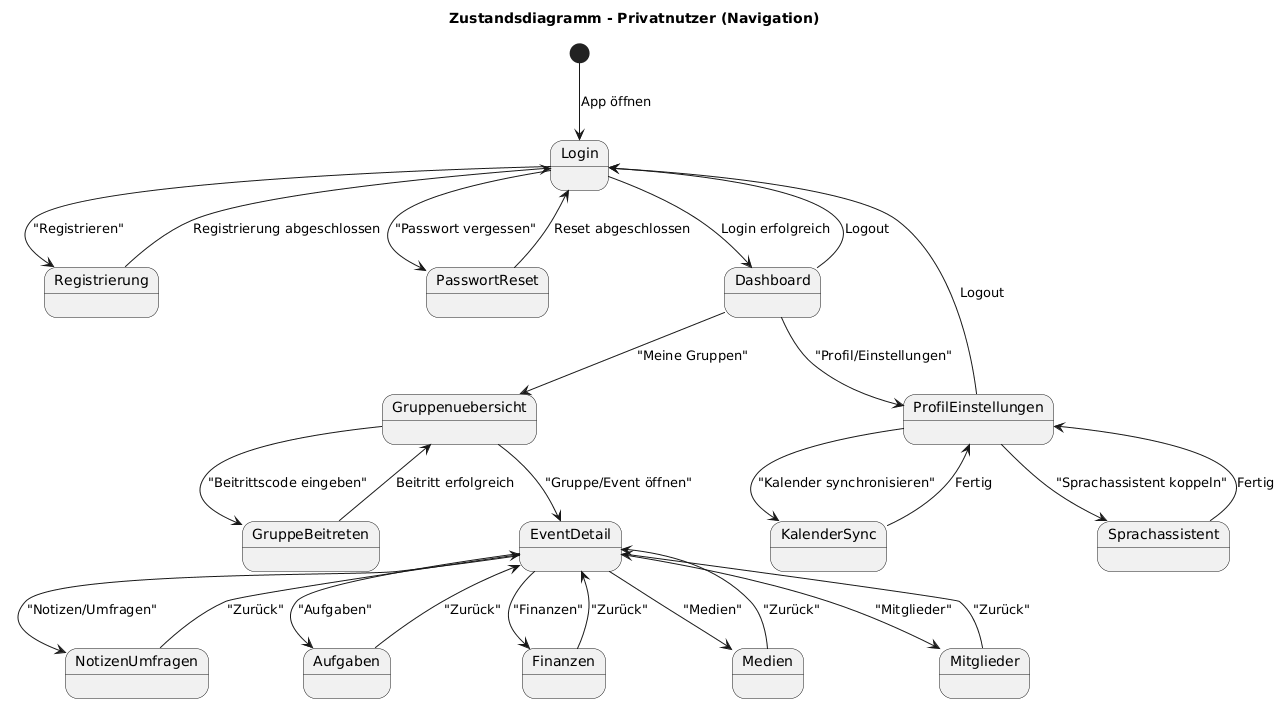

The diagram above was rendered by PlantUML. Its source (embedded in the PNG):
@startuml
title Zustandsdiagramm - Privatnutzer (Navigation)

[*] --> Login : App öffnen
Login --> Registrierung : "Registrieren"
Login --> PasswortReset : "Passwort vergessen"
PasswortReset --> Login : Reset abgeschlossen
Registrierung --> Login : Registrierung abgeschlossen

Login --> Dashboard : Login erfolgreich
Dashboard --> Gruppenuebersicht : "Meine Gruppen"
Dashboard --> ProfilEinstellungen : "Profil/Einstellungen"

Gruppenuebersicht --> GruppeBeitreten : "Beitrittscode eingeben"
GruppeBeitreten --> Gruppenuebersicht : Beitritt erfolgreich

Gruppenuebersicht --> EventDetail : "Gruppe/Event öffnen"
EventDetail --> NotizenUmfragen : "Notizen/Umfragen"
EventDetail --> Aufgaben : "Aufgaben"
EventDetail --> Finanzen : "Finanzen"
EventDetail --> Medien : "Medien"
EventDetail --> Mitglieder : "Mitglieder"

NotizenUmfragen --> EventDetail : "Zurück"
Aufgaben --> EventDetail : "Zurück"
Finanzen --> EventDetail : "Zurück"
Medien --> EventDetail : "Zurück"
Mitglieder --> EventDetail : "Zurück"

ProfilEinstellungen --> KalenderSync : "Kalender synchronisieren"
KalenderSync --> ProfilEinstellungen : Fertig

ProfilEinstellungen --> Sprachassistent : "Sprachassistent koppeln"
Sprachassistent --> ProfilEinstellungen : Fertig

Dashboard --> Login : Logout
ProfilEinstellungen --> Login : Logout
@enduml